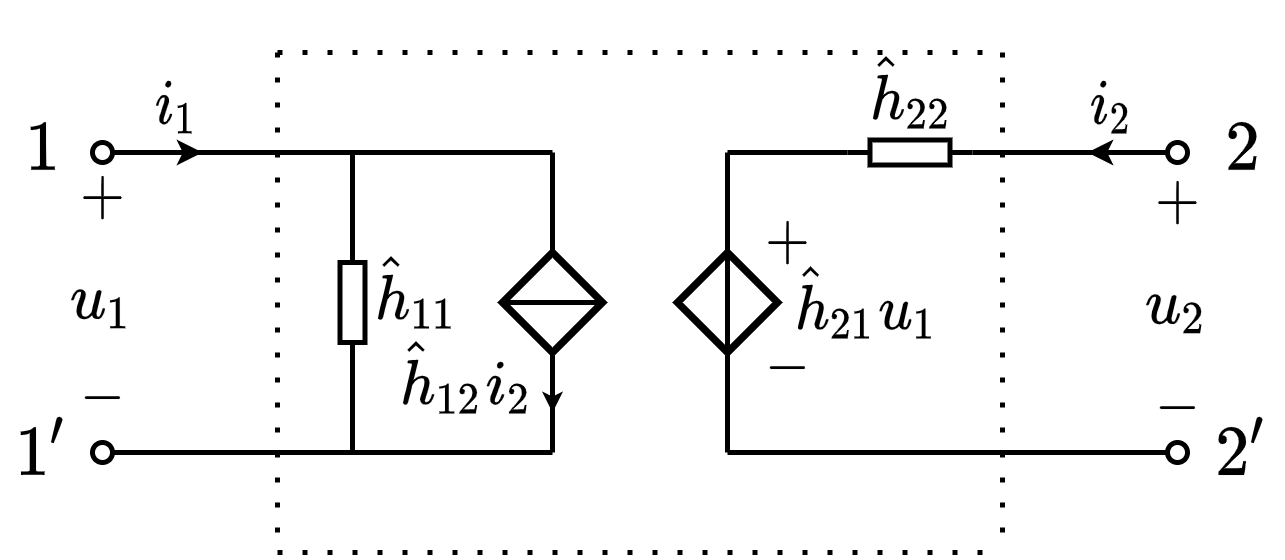

The diagram above was exported from draw.io. Its source (the exported page's mxGraphModel, read from the mxfile embedded in the PNG):
<mxGraphModel dx="157" dy="159" grid="1" gridSize="5" guides="1" tooltips="1" connect="1" arrows="1" fold="1" page="1" pageScale="1" pageWidth="827" pageHeight="1169" math="1" shadow="0">
  <root>
    <mxCell id="0" />
    <mxCell id="1" parent="0" />
    <mxCell id="KB8xq0Ohz5ImzVgBlRWn-16" value="$$1'$$" style="text;html=1;align=center;verticalAlign=middle;resizable=1;points=[];autosize=1;strokeColor=none;fillColor=none;movable=1;rotatable=1;deletable=1;editable=1;connectable=0;" parent="1" vertex="1">
      <mxGeometry x="225" y="330" width="15" height="20" as="geometry" />
    </mxCell>
    <mxCell id="KB8xq0Ohz5ImzVgBlRWn-15" value="$$1$$" style="text;html=1;align=center;verticalAlign=middle;resizable=1;points=[];autosize=1;strokeColor=none;fillColor=none;movable=1;rotatable=1;deletable=1;editable=1;connectable=0;" parent="1" vertex="1">
      <mxGeometry x="225" y="270" width="15" height="20" as="geometry" />
    </mxCell>
    <mxCell id="_tpZHG4uNnz5ES9-Bjnb-25" value="\(u_2\)" style="text;html=1;resizable=1;autosize=1;align=center;verticalAlign=middle;points=[];fillColor=none;strokeColor=none;rounded=0;comic=0;movable=1;rotatable=1;deletable=1;editable=1;connectable=0;fontSize=10;" parent="1" vertex="1">
      <mxGeometry x="450" y="301" width="20" height="20" as="geometry" />
    </mxCell>
    <mxCell id="vnZBPzhVjVgXWo8NbZRj-23" value="" style="endArrow=none;html=1;rounded=0;fontSize=10;startSize=4;endSize=4;" parent="1" edge="1">
      <mxGeometry width="50" height="50" relative="1" as="geometry">
        <mxPoint x="270" y="280" as="sourcePoint" />
        <mxPoint x="335" y="280" as="targetPoint" />
      </mxGeometry>
    </mxCell>
    <mxCell id="vnZBPzhVjVgXWo8NbZRj-27" value="" style="endArrow=oval;html=1;rounded=0;fontSize=10;startSize=4;endSize=4;endFill=0;" parent="1" edge="1">
      <mxGeometry width="50" height="50" relative="1" as="geometry">
        <mxPoint x="280" y="280" as="sourcePoint" />
        <mxPoint x="245" y="280" as="targetPoint" />
      </mxGeometry>
    </mxCell>
    <mxCell id="vnZBPzhVjVgXWo8NbZRj-30" value="" style="endArrow=classic;html=1;rounded=0;fontSize=10;endSize=2;" parent="1" edge="1">
      <mxGeometry width="50" height="50" relative="1" as="geometry">
        <mxPoint x="255" y="280" as="sourcePoint" />
        <mxPoint x="265" y="280" as="targetPoint" />
      </mxGeometry>
    </mxCell>
    <mxCell id="vnZBPzhVjVgXWo8NbZRj-31" value="$$i_1$$" style="text;html=1;resizable=1;autosize=1;align=center;verticalAlign=middle;points=[];fillColor=none;strokeColor=none;rounded=0;fontSize=10;movable=1;rotatable=1;deletable=1;editable=1;connectable=0;" parent="1" vertex="1">
      <mxGeometry x="250" y="261" width="20" height="20" as="geometry" />
    </mxCell>
    <mxCell id="vnZBPzhVjVgXWo8NbZRj-33" value="" style="endArrow=oval;html=1;rounded=0;fontSize=10;startSize=4;endSize=4;endFill=0;" parent="1" edge="1">
      <mxGeometry width="50" height="50" relative="1" as="geometry">
        <mxPoint x="335" y="340" as="sourcePoint" />
        <mxPoint x="245" y="340" as="targetPoint" />
      </mxGeometry>
    </mxCell>
    <mxCell id="vnZBPzhVjVgXWo8NbZRj-39" value="$$+$$" style="text;html=1;resizable=1;autosize=1;align=center;verticalAlign=middle;points=[];fillColor=none;strokeColor=none;rounded=0;movable=1;rotatable=1;deletable=1;editable=1;connectable=0;fontSize=10;" parent="1" vertex="1">
      <mxGeometry x="236.99999999999997" y="283" width="15" height="12" as="geometry" />
    </mxCell>
    <mxCell id="vnZBPzhVjVgXWo8NbZRj-40" value="$$-$$" style="text;resizable=1;autosize=1;align=center;verticalAlign=middle;points=[];fillColor=none;strokeColor=none;rounded=0;html=1;imageAspect=1;noLabel=0;recursiveResize=1;expand=1;editable=1;movable=1;rotatable=1;deletable=1;connectable=0;comic=0;fontSize=10;" parent="1" vertex="1">
      <mxGeometry x="236.99999999999997" y="325" width="15" height="9" as="geometry" />
    </mxCell>
    <mxCell id="vnZBPzhVjVgXWo8NbZRj-41" value="\(u_1\)" style="text;html=1;resizable=1;autosize=1;align=center;verticalAlign=middle;points=[];fillColor=none;strokeColor=none;rounded=0;comic=0;movable=1;rotatable=1;deletable=1;editable=1;connectable=0;fontSize=10;" parent="1" vertex="1">
      <mxGeometry x="235" y="300" width="20" height="20" as="geometry" />
    </mxCell>
    <mxCell id="_tpZHG4uNnz5ES9-Bjnb-19" value="" style="endArrow=oval;html=1;rounded=0;fontSize=10;startSize=4;endSize=4;endFill=0;exitX=1;exitY=0.5;exitDx=0;exitDy=0;exitPerimeter=0;" parent="1" source="_tpZHG4uNnz5ES9-Bjnb-31" edge="1">
      <mxGeometry width="50" height="50" relative="1" as="geometry">
        <mxPoint x="420" y="280" as="sourcePoint" />
        <mxPoint x="460" y="280" as="targetPoint" />
      </mxGeometry>
    </mxCell>
    <mxCell id="_tpZHG4uNnz5ES9-Bjnb-20" value="" style="endArrow=classic;html=1;rounded=0;fontSize=10;endSize=2;" parent="1" edge="1">
      <mxGeometry width="50" height="50" relative="1" as="geometry">
        <mxPoint x="453" y="280" as="sourcePoint" />
        <mxPoint x="442" y="280" as="targetPoint" />
      </mxGeometry>
    </mxCell>
    <mxCell id="_tpZHG4uNnz5ES9-Bjnb-21" value="$$i_2$$" style="text;html=1;resizable=1;autosize=1;align=center;verticalAlign=middle;points=[];fillColor=none;strokeColor=none;rounded=0;fontSize=10;movable=1;rotatable=1;deletable=1;editable=1;connectable=0;" parent="1" vertex="1">
      <mxGeometry x="437" y="261" width="20" height="20" as="geometry" />
    </mxCell>
    <mxCell id="_tpZHG4uNnz5ES9-Bjnb-22" value="" style="endArrow=oval;html=1;rounded=0;fontSize=10;startSize=4;endSize=4;endFill=0;" parent="1" edge="1">
      <mxGeometry width="50" height="50" relative="1" as="geometry">
        <mxPoint x="370" y="340" as="sourcePoint" />
        <mxPoint x="460" y="340" as="targetPoint" />
      </mxGeometry>
    </mxCell>
    <mxCell id="_tpZHG4uNnz5ES9-Bjnb-23" value="$$+$$" style="text;html=1;resizable=1;autosize=1;align=center;verticalAlign=middle;points=[];fillColor=none;strokeColor=none;rounded=0;movable=1;rotatable=1;deletable=1;editable=1;connectable=0;fontSize=10;" parent="1" vertex="1">
      <mxGeometry x="452" y="284" width="15" height="12" as="geometry" />
    </mxCell>
    <mxCell id="_tpZHG4uNnz5ES9-Bjnb-24" value="$$-$$" style="text;resizable=1;autosize=1;align=center;verticalAlign=middle;points=[];fillColor=none;strokeColor=none;rounded=0;html=1;imageAspect=1;noLabel=0;recursiveResize=1;expand=1;editable=1;movable=1;rotatable=1;deletable=1;connectable=0;comic=0;fontSize=10;" parent="1" vertex="1">
      <mxGeometry x="452" y="326" width="15" height="9" as="geometry" />
    </mxCell>
    <mxCell id="_tpZHG4uNnz5ES9-Bjnb-29" value="$$\hat{h}_{22}$$" style="text;html=1;resizable=1;autosize=1;align=center;verticalAlign=middle;points=[];fillColor=none;strokeColor=none;rounded=0;fontSize=10;movable=1;rotatable=1;deletable=1;editable=1;connectable=0;" parent="1" vertex="1">
      <mxGeometry x="397.25" y="257.5" width="18.5" height="20" as="geometry" />
    </mxCell>
    <mxCell id="_tpZHG4uNnz5ES9-Bjnb-31" value="" style="pointerEvents=1;verticalLabelPosition=bottom;shadow=0;dashed=0;align=center;html=1;verticalAlign=top;shape=mxgraph.electrical.resistors.resistor_1;fontSize=10;direction=east;" parent="1" vertex="1">
      <mxGeometry x="394" y="277.5" width="25" height="5" as="geometry" />
    </mxCell>
    <mxCell id="KB8xq0Ohz5ImzVgBlRWn-10" value="" style="pointerEvents=1;verticalLabelPosition=bottom;shadow=0;dashed=0;align=center;html=1;verticalAlign=top;shape=mxgraph.electrical.signal_sources.source;aspect=fixed;points=[[0.5,0,0],[1,0.5,0],[0.5,1,0],[0,0.5,0]];elSignalType=none;elSourceType=dependent;strokeWidth=1.5;direction=south;" parent="1" vertex="1">
      <mxGeometry x="360" y="300" width="20" height="20" as="geometry" />
    </mxCell>
    <mxCell id="KB8xq0Ohz5ImzVgBlRWn-11" value="" style="endArrow=none;html=1;rounded=0;fontSize=12;startSize=4;endSize=1;strokeWidth=1;jumpStyle=none;jumpSize=6;entryX=0;entryY=0.5;entryDx=0;entryDy=0;entryPerimeter=0;exitX=1;exitY=0.5;exitDx=0;exitDy=0;exitPerimeter=0;" parent="1" source="KB8xq0Ohz5ImzVgBlRWn-10" target="KB8xq0Ohz5ImzVgBlRWn-10" edge="1">
      <mxGeometry width="50" height="50" relative="1" as="geometry">
        <mxPoint x="340" y="314.58" as="sourcePoint" />
        <mxPoint x="400" y="244.57999999999998" as="targetPoint" />
      </mxGeometry>
    </mxCell>
    <mxCell id="KB8xq0Ohz5ImzVgBlRWn-12" value="" style="endArrow=none;html=1;rounded=0;exitX=0;exitY=0.5;exitDx=0;exitDy=0;exitPerimeter=0;" parent="1" source="KB8xq0Ohz5ImzVgBlRWn-10" edge="1">
      <mxGeometry width="50" height="50" relative="1" as="geometry">
        <mxPoint x="380" y="329.58" as="sourcePoint" />
        <mxPoint x="370" y="280" as="targetPoint" />
      </mxGeometry>
    </mxCell>
    <mxCell id="KB8xq0Ohz5ImzVgBlRWn-13" value="" style="endArrow=none;html=1;rounded=0;entryX=1;entryY=0.5;entryDx=0;entryDy=0;entryPerimeter=0;" parent="1" target="KB8xq0Ohz5ImzVgBlRWn-10" edge="1">
      <mxGeometry width="50" height="50" relative="1" as="geometry">
        <mxPoint x="370" y="340" as="sourcePoint" />
        <mxPoint x="465" y="340" as="targetPoint" />
      </mxGeometry>
    </mxCell>
    <mxCell id="KB8xq0Ohz5ImzVgBlRWn-17" value="$$-$$" style="text;resizable=1;autosize=1;align=center;verticalAlign=middle;points=[];fillColor=none;strokeColor=none;rounded=0;html=1;imageAspect=1;noLabel=0;recursiveResize=1;expand=1;editable=1;movable=1;rotatable=1;deletable=1;connectable=0;comic=0;fontSize=10;" parent="1" vertex="1">
      <mxGeometry x="374" y="315" width="15" height="15" as="geometry" />
    </mxCell>
    <mxCell id="KB8xq0Ohz5ImzVgBlRWn-18" value="$$+$$" style="text;html=1;resizable=1;autosize=1;align=center;verticalAlign=middle;points=[];fillColor=none;strokeColor=none;rounded=0;movable=1;rotatable=1;deletable=1;editable=1;connectable=0;fontSize=10;" parent="1" vertex="1">
      <mxGeometry x="374" y="290" width="15" height="15" as="geometry" />
    </mxCell>
    <mxCell id="KB8xq0Ohz5ImzVgBlRWn-19" value="\(\hat{h}_{21}u_1\)" style="text;html=1;resizable=1;autosize=1;align=center;verticalAlign=middle;points=[];fillColor=none;strokeColor=none;rounded=0;comic=0;movable=1;rotatable=1;deletable=1;editable=1;connectable=0;fontSize=10;" parent="1" vertex="1">
      <mxGeometry x="380" y="300" width="35" height="20" as="geometry" />
    </mxCell>
    <mxCell id="KB8xq0Ohz5ImzVgBlRWn-20" value="" style="endArrow=none;html=1;rounded=0;exitX=0;exitY=0.5;exitDx=0;exitDy=0;exitPerimeter=0;" parent="1" source="_tpZHG4uNnz5ES9-Bjnb-31" edge="1">
      <mxGeometry width="50" height="50" relative="1" as="geometry">
        <mxPoint x="395" y="255" as="sourcePoint" />
        <mxPoint x="370" y="280" as="targetPoint" />
      </mxGeometry>
    </mxCell>
    <mxCell id="KB8xq0Ohz5ImzVgBlRWn-21" value="$$2$$" style="text;html=1;align=center;verticalAlign=middle;resizable=1;points=[];autosize=1;strokeColor=none;fillColor=none;movable=1;rotatable=1;deletable=1;editable=1;connectable=1;" parent="1" vertex="1">
      <mxGeometry x="465" y="270" width="15" height="20" as="geometry" />
    </mxCell>
    <mxCell id="KB8xq0Ohz5ImzVgBlRWn-22" value="$$2'$$" style="text;html=1;align=center;verticalAlign=middle;resizable=1;points=[];autosize=1;strokeColor=none;fillColor=none;movable=1;rotatable=1;deletable=1;editable=1;connectable=1;" parent="1" vertex="1">
      <mxGeometry x="465" y="330" width="15" height="20" as="geometry" />
    </mxCell>
    <mxCell id="KB8xq0Ohz5ImzVgBlRWn-23" value="" style="endArrow=none;html=1;rounded=0;dashed=1;dashPattern=1 4;" parent="1" edge="1">
      <mxGeometry width="50" height="50" relative="1" as="geometry">
        <mxPoint x="280" y="260" as="sourcePoint" />
        <mxPoint x="425" y="260" as="targetPoint" />
      </mxGeometry>
    </mxCell>
    <mxCell id="KB8xq0Ohz5ImzVgBlRWn-24" value="" style="endArrow=none;html=1;rounded=0;dashed=1;dashPattern=1 4;" parent="1" edge="1">
      <mxGeometry width="50" height="50" relative="1" as="geometry">
        <mxPoint x="280" y="360" as="sourcePoint" />
        <mxPoint x="425" y="360" as="targetPoint" />
      </mxGeometry>
    </mxCell>
    <mxCell id="KB8xq0Ohz5ImzVgBlRWn-25" value="" style="endArrow=none;html=1;rounded=0;dashed=1;dashPattern=1 4;" parent="1" edge="1">
      <mxGeometry width="50" height="50" relative="1" as="geometry">
        <mxPoint x="280" y="260" as="sourcePoint" />
        <mxPoint x="280" y="360" as="targetPoint" />
      </mxGeometry>
    </mxCell>
    <mxCell id="KB8xq0Ohz5ImzVgBlRWn-26" value="" style="endArrow=none;html=1;rounded=0;dashed=1;dashPattern=1 4;" parent="1" edge="1">
      <mxGeometry width="50" height="50" relative="1" as="geometry">
        <mxPoint x="425" y="260" as="sourcePoint" />
        <mxPoint x="425" y="360" as="targetPoint" />
      </mxGeometry>
    </mxCell>
    <mxCell id="8RDmUwnoptY5Id2wUaUY-1" value="$$\hat{h}_{11}$$" style="text;html=1;resizable=1;autosize=1;align=center;verticalAlign=middle;points=[];fillColor=none;strokeColor=none;rounded=0;fontSize=10;movable=1;rotatable=1;deletable=1;editable=1;connectable=0;" vertex="1" parent="1">
      <mxGeometry x="297.5" y="297.5" width="20" height="20" as="geometry" />
    </mxCell>
    <mxCell id="8RDmUwnoptY5Id2wUaUY-2" value="" style="endArrow=none;html=1;rounded=0;fontSize=10;startSize=4;endSize=4;entryX=1;entryY=0.5;entryDx=0;entryDy=0;entryPerimeter=0;" edge="1" parent="1" target="8RDmUwnoptY5Id2wUaUY-3">
      <mxGeometry width="50" height="50" relative="1" as="geometry">
        <mxPoint x="295" y="280" as="sourcePoint" />
        <mxPoint x="439.5" y="190.5" as="targetPoint" />
      </mxGeometry>
    </mxCell>
    <mxCell id="8RDmUwnoptY5Id2wUaUY-3" value="" style="pointerEvents=1;verticalLabelPosition=bottom;shadow=0;dashed=0;align=center;html=1;verticalAlign=top;shape=mxgraph.electrical.resistors.resistor_1;fontSize=10;direction=north;" vertex="1" parent="1">
      <mxGeometry x="292.5" y="297.5" width="5" height="25" as="geometry" />
    </mxCell>
    <mxCell id="8RDmUwnoptY5Id2wUaUY-4" value="" style="endArrow=none;html=1;rounded=0;fontSize=10;startSize=4;endSize=4;exitX=0;exitY=0.5;exitDx=0;exitDy=0;exitPerimeter=0;" edge="1" parent="1" source="8RDmUwnoptY5Id2wUaUY-3">
      <mxGeometry width="50" height="50" relative="1" as="geometry">
        <mxPoint x="397" y="175.5" as="sourcePoint" />
        <mxPoint x="295" y="340" as="targetPoint" />
      </mxGeometry>
    </mxCell>
    <mxCell id="8RDmUwnoptY5Id2wUaUY-5" value="\(\hat{h}_{12}i_2\)" style="text;html=1;resizable=1;autosize=1;align=center;verticalAlign=middle;points=[];fillColor=none;strokeColor=none;rounded=0;comic=0;movable=1;rotatable=1;deletable=1;editable=1;connectable=0;fontSize=10;" vertex="1" parent="1">
      <mxGeometry x="300" y="315" width="35" height="20" as="geometry" />
    </mxCell>
    <mxCell id="8RDmUwnoptY5Id2wUaUY-6" value="" style="pointerEvents=1;verticalLabelPosition=bottom;shadow=0;dashed=0;align=center;html=1;verticalAlign=top;shape=mxgraph.electrical.signal_sources.source;aspect=fixed;points=[[0.5,0,0],[1,0.5,0],[0.5,1,0],[0,0.5,0]];elSignalType=none;elSourceType=dependent;strokeWidth=1.5;direction=south;" vertex="1" parent="1">
      <mxGeometry x="325" y="300" width="20" height="20" as="geometry" />
    </mxCell>
    <mxCell id="8RDmUwnoptY5Id2wUaUY-7" value="" style="endArrow=none;html=1;rounded=0;fontSize=12;startSize=4;endSize=1;strokeWidth=1;jumpStyle=none;jumpSize=6;entryX=0.5;entryY=0;entryDx=0;entryDy=0;entryPerimeter=0;exitX=0.5;exitY=1;exitDx=0;exitDy=0;exitPerimeter=0;" edge="1" parent="1" source="8RDmUwnoptY5Id2wUaUY-6" target="8RDmUwnoptY5Id2wUaUY-6">
      <mxGeometry width="50" height="50" relative="1" as="geometry">
        <mxPoint x="305" y="314.58" as="sourcePoint" />
        <mxPoint x="365" y="244.57999999999998" as="targetPoint" />
      </mxGeometry>
    </mxCell>
    <mxCell id="8RDmUwnoptY5Id2wUaUY-8" value="" style="endArrow=none;html=1;rounded=0;exitX=0;exitY=0.5;exitDx=0;exitDy=0;exitPerimeter=0;" edge="1" parent="1" source="8RDmUwnoptY5Id2wUaUY-6">
      <mxGeometry width="50" height="50" relative="1" as="geometry">
        <mxPoint x="345" y="329.58" as="sourcePoint" />
        <mxPoint x="335" y="280" as="targetPoint" />
      </mxGeometry>
    </mxCell>
    <mxCell id="8RDmUwnoptY5Id2wUaUY-9" value="" style="endArrow=none;html=1;rounded=0;entryX=1;entryY=0.5;entryDx=0;entryDy=0;entryPerimeter=0;" edge="1" parent="1" target="8RDmUwnoptY5Id2wUaUY-6">
      <mxGeometry width="50" height="50" relative="1" as="geometry">
        <mxPoint x="335" y="340" as="sourcePoint" />
        <mxPoint x="430" y="340" as="targetPoint" />
      </mxGeometry>
    </mxCell>
    <mxCell id="8RDmUwnoptY5Id2wUaUY-10" value="" style="endArrow=classic;html=1;rounded=0;fontSize=12;startSize=4;endSize=1;strokeWidth=1;jumpSize=6;" edge="1" parent="1">
      <mxGeometry width="50" height="50" relative="1" as="geometry">
        <mxPoint x="335" y="323" as="sourcePoint" />
        <mxPoint x="335" y="332" as="targetPoint" />
      </mxGeometry>
    </mxCell>
  </root>
</mxGraphModel>